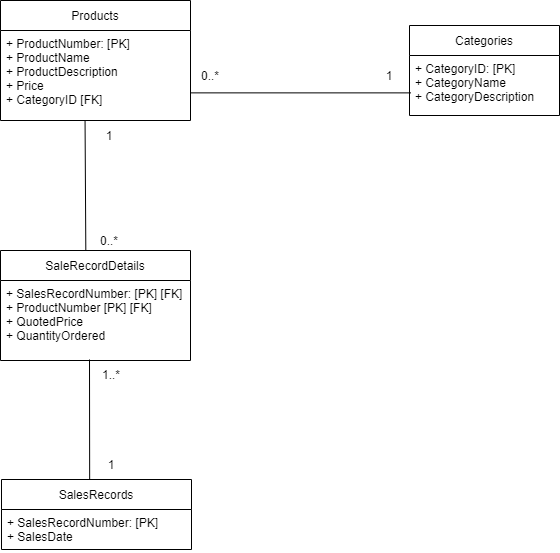

The diagram above was exported from draw.io. Its source (the exported page's mxGraphModel, read from the mxfile embedded in the PNG):
<mxGraphModel dx="848" dy="669" grid="1" gridSize="10" guides="1" tooltips="1" connect="1" arrows="1" fold="1" page="1" pageScale="1" pageWidth="827" pageHeight="1169" math="0" shadow="0">
  <root>
    <mxCell id="0" />
    <mxCell id="1" parent="0" />
    <mxCell id="pLQrkFyv1q6_gACYiaM--20" value="" style="group" parent="1" vertex="1" connectable="0">
      <mxGeometry x="168" y="161" width="460" height="280" as="geometry" />
    </mxCell>
    <mxCell id="pLQrkFyv1q6_gACYiaM--19" value="" style="group" parent="pLQrkFyv1q6_gACYiaM--20" vertex="1" connectable="0">
      <mxGeometry width="460" height="280" as="geometry" />
    </mxCell>
    <mxCell id="pLQrkFyv1q6_gACYiaM--18" value="" style="group" parent="pLQrkFyv1q6_gACYiaM--19" vertex="1" connectable="0">
      <mxGeometry width="460" height="280" as="geometry" />
    </mxCell>
    <mxCell id="pLQrkFyv1q6_gACYiaM--1" value="Products" style="swimlane;fontStyle=0;childLayout=stackLayout;horizontal=1;startSize=30;fillColor=none;horizontalStack=0;resizeParent=1;resizeParentMax=0;resizeLast=0;collapsible=1;marginBottom=0;" parent="pLQrkFyv1q6_gACYiaM--18" vertex="1">
      <mxGeometry x="-19" width="190" height="120" as="geometry" />
    </mxCell>
    <mxCell id="pLQrkFyv1q6_gACYiaM--4" value="+ ProductNumber: [PK]&#10;+ ProductName&#10;+ ProductDescription&#10;+ Price&#10;+ CategoryID [FK]" style="text;strokeColor=none;fillColor=none;align=left;verticalAlign=top;spacingLeft=4;spacingRight=4;overflow=hidden;rotatable=0;points=[[0,0.5],[1,0.5]];portConstraint=eastwest;" parent="pLQrkFyv1q6_gACYiaM--1" vertex="1">
      <mxGeometry y="30" width="190" height="90" as="geometry" />
    </mxCell>
    <mxCell id="pLQrkFyv1q6_gACYiaM--10" value="Categories" style="swimlane;fontStyle=0;childLayout=stackLayout;horizontal=1;startSize=30;fillColor=none;horizontalStack=0;resizeParent=1;resizeParentMax=0;resizeLast=0;collapsible=1;marginBottom=0;" parent="pLQrkFyv1q6_gACYiaM--18" vertex="1">
      <mxGeometry x="390" y="25" width="150" height="90" as="geometry" />
    </mxCell>
    <mxCell id="pLQrkFyv1q6_gACYiaM--11" value="+ CategoryID: [PK]&#10;+ CategoryName&#10;+ CategoryDescription" style="text;strokeColor=none;fillColor=none;align=left;verticalAlign=top;spacingLeft=4;spacingRight=4;overflow=hidden;rotatable=0;points=[[0,0.5],[1,0.5]];portConstraint=eastwest;" parent="pLQrkFyv1q6_gACYiaM--10" vertex="1">
      <mxGeometry y="30" width="150" height="60" as="geometry" />
    </mxCell>
    <mxCell id="pLQrkFyv1q6_gACYiaM--16" value="0..*" style="text;html=1;strokeColor=none;fillColor=none;align=center;verticalAlign=middle;whiteSpace=wrap;rounded=0;" parent="pLQrkFyv1q6_gACYiaM--18" vertex="1">
      <mxGeometry x="171" y="65" width="40" height="20" as="geometry" />
    </mxCell>
    <mxCell id="pLQrkFyv1q6_gACYiaM--17" value="1" style="text;html=1;strokeColor=none;fillColor=none;align=center;verticalAlign=middle;whiteSpace=wrap;rounded=0;" parent="pLQrkFyv1q6_gACYiaM--18" vertex="1">
      <mxGeometry x="350" y="65" width="40" height="20" as="geometry" />
    </mxCell>
    <mxCell id="Xca8NdCvZBD9PhDfUT4r-7" value="" style="endArrow=none;html=1;exitX=0.449;exitY=-0.004;exitDx=0;exitDy=0;exitPerimeter=0;entryX=0.445;entryY=1;entryDx=0;entryDy=0;entryPerimeter=0;" edge="1" parent="pLQrkFyv1q6_gACYiaM--18" source="Xca8NdCvZBD9PhDfUT4r-5" target="pLQrkFyv1q6_gACYiaM--4">
      <mxGeometry width="50" height="50" relative="1" as="geometry">
        <mxPoint x="191" y="260" as="sourcePoint" />
        <mxPoint x="241" y="210" as="targetPoint" />
      </mxGeometry>
    </mxCell>
    <mxCell id="pLQrkFyv1q6_gACYiaM--15" value="" style="endArrow=none;html=1;exitX=0.009;exitY=0.623;exitDx=0;exitDy=0;exitPerimeter=0;entryX=1.002;entryY=0.693;entryDx=0;entryDy=0;entryPerimeter=0;" parent="pLQrkFyv1q6_gACYiaM--18" source="pLQrkFyv1q6_gACYiaM--11" target="pLQrkFyv1q6_gACYiaM--4" edge="1">
      <mxGeometry width="50" height="50" relative="1" as="geometry">
        <mxPoint x="420" y="40" as="sourcePoint" />
        <mxPoint x="200" y="35" as="targetPoint" />
        <Array as="points" />
      </mxGeometry>
    </mxCell>
    <mxCell id="Xca8NdCvZBD9PhDfUT4r-5" value="SaleRecordDetails" style="swimlane;fontStyle=0;childLayout=stackLayout;horizontal=1;startSize=30;fillColor=none;horizontalStack=0;resizeParent=1;resizeParentMax=0;resizeLast=0;collapsible=1;marginBottom=0;" vertex="1" parent="pLQrkFyv1q6_gACYiaM--18">
      <mxGeometry x="-19" y="250" width="190" height="110" as="geometry" />
    </mxCell>
    <mxCell id="Xca8NdCvZBD9PhDfUT4r-6" value="+ SalesRecordNumber: [PK] [FK]&#10;+ ProductNumber [PK] [FK]&#10;+ QuotedPrice&#10;+ QuantityOrdered" style="text;strokeColor=none;fillColor=none;align=left;verticalAlign=top;spacingLeft=4;spacingRight=4;overflow=hidden;rotatable=0;points=[[0,0.5],[1,0.5]];portConstraint=eastwest;" vertex="1" parent="Xca8NdCvZBD9PhDfUT4r-5">
      <mxGeometry y="30" width="190" height="80" as="geometry" />
    </mxCell>
    <mxCell id="Xca8NdCvZBD9PhDfUT4r-11" value="0..*" style="text;html=1;strokeColor=none;fillColor=none;align=center;verticalAlign=middle;whiteSpace=wrap;rounded=0;" vertex="1" parent="pLQrkFyv1q6_gACYiaM--18">
      <mxGeometry x="70" y="230" width="40" height="20" as="geometry" />
    </mxCell>
    <mxCell id="Xca8NdCvZBD9PhDfUT4r-19" value="1" style="text;html=1;strokeColor=none;fillColor=none;align=center;verticalAlign=middle;whiteSpace=wrap;rounded=0;" vertex="1" parent="pLQrkFyv1q6_gACYiaM--18">
      <mxGeometry x="70" y="120" width="40" height="30" as="geometry" />
    </mxCell>
    <mxCell id="Xca8NdCvZBD9PhDfUT4r-8" value="" style="endArrow=none;html=1;entryX=0.464;entryY=0;entryDx=0;entryDy=0;entryPerimeter=0;" edge="1" parent="1" target="Xca8NdCvZBD9PhDfUT4r-3">
      <mxGeometry width="50" height="50" relative="1" as="geometry">
        <mxPoint x="238" y="520" as="sourcePoint" />
        <mxPoint x="240" y="550" as="targetPoint" />
      </mxGeometry>
    </mxCell>
    <mxCell id="Xca8NdCvZBD9PhDfUT4r-3" value="SalesRecords" style="swimlane;fontStyle=0;childLayout=stackLayout;horizontal=1;startSize=30;fillColor=none;horizontalStack=0;resizeParent=1;resizeParentMax=0;resizeLast=0;collapsible=1;marginBottom=0;" vertex="1" parent="1">
      <mxGeometry x="150" y="640" width="190" height="70" as="geometry" />
    </mxCell>
    <mxCell id="Xca8NdCvZBD9PhDfUT4r-4" value="+ SalesRecordNumber: [PK]&#10;+ SalesDate" style="text;strokeColor=none;fillColor=none;align=left;verticalAlign=top;spacingLeft=4;spacingRight=4;overflow=hidden;rotatable=0;points=[[0,0.5],[1,0.5]];portConstraint=eastwest;" vertex="1" parent="Xca8NdCvZBD9PhDfUT4r-3">
      <mxGeometry y="30" width="190" height="40" as="geometry" />
    </mxCell>
    <mxCell id="Xca8NdCvZBD9PhDfUT4r-12" value="1..*" style="text;html=1;strokeColor=none;fillColor=none;align=center;verticalAlign=middle;whiteSpace=wrap;rounded=0;" vertex="1" parent="1">
      <mxGeometry x="240" y="520" width="40" height="30" as="geometry" />
    </mxCell>
    <mxCell id="Xca8NdCvZBD9PhDfUT4r-18" value="1" style="text;html=1;strokeColor=none;fillColor=none;align=center;verticalAlign=middle;whiteSpace=wrap;rounded=0;" vertex="1" parent="1">
      <mxGeometry x="240" y="610" width="40" height="30" as="geometry" />
    </mxCell>
  </root>
</mxGraphModel>